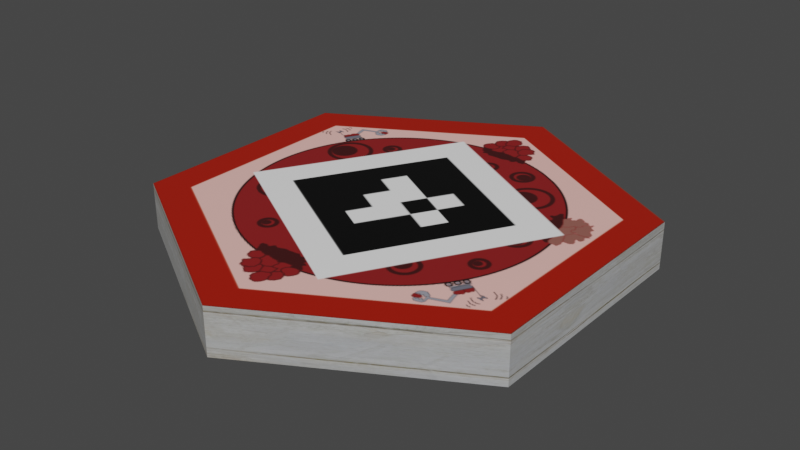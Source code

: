 # Source: 01_treasure_red.blend  (saved by Blender 3.2.14; exported with 4.5.12 LTS)
import bpy
from mathutils import Matrix  # noqa: F401  (used for matrix-valued properties, if any)

bpy.ops.wm.read_factory_settings(use_empty=True)
scene = bpy.context.scene
scene.name = 'Scene'

# ---- images (referenced by path relative to the original .blend; pixels are not part of the script)
import os
ASSET_DIR = os.environ.get("B2B_ASSET_DIR", "")  # directory of the original .blend (textures are referenced by path, not embedded)
HERE = os.path.dirname(os.path.abspath(__file__))  # packed textures are extracted next to this script under _unpacked/

def load_image(name, relpath, width, height, colorspace="sRGB"):
    """Load a texture the original file referenced (path relative to the .blend, or extracted next to this script)."""
    p = next((c for c in (os.path.join(HERE, relpath), os.path.join(ASSET_DIR, relpath)) if relpath and os.path.exists(c)), "")
    if p:
        img = bpy.data.images.load(p, check_existing=True)
        img.name = name
    else:  # same state as the original file: an image datablock whose file is absent (Cycles renders it pink)
        img = bpy.data.images.new(name, width, height)
        img.source = "FILE"
        img.filepath = "//" + (relpath or name)
    img.colorspace_settings.name = colorspace
    return img
img_red_png = load_image('Red.png', '_unpacked/Red.68083224.png', 426, 369, 'sRGB')
img_wood033_1k_color_jpg = load_image('Wood033_1K_Color.jpg', '_unpacked/Wood033_1K_Color.9a15cc8f.jpg', 1024, 1024, 'sRGB')
img_back_png = load_image('Back.png', '_unpacked/Back.b5e88b69.png', 426, 369, 'sRGB')

# ---- materials (node trees are filled in below, after node groups)
mat_red = bpy.data.materials.new('Red')
mat_wooden = bpy.data.materials.new('Wooden')
mat_rock = bpy.data.materials.new('Rock')

# ---- material node trees
mat_red.use_nodes = True; mat_red.node_tree.nodes.clear()
_N = mat_red.node_tree.nodes; _L = mat_red.node_tree.links
n0 = _N.new('ShaderNodeBsdfPrincipled'); n0.name = 'Principled BSDF'; n0.location = (10, 300)
n0.distribution = 'GGX'
n0.subsurface_method = 'RANDOM_WALK_SKIN'
n0.inputs[3].default_value = 1.45
n0.inputs[27].default_value = (0.0, 0.0, 0.0, 1.0)
n0.inputs[28].default_value = 1.0
n1 = _N.new('ShaderNodeOutputMaterial'); n1.name = 'Material Output'; n1.location = (300, 300)
n2 = _N.new('ShaderNodeTexImage'); n2.name = 'Image Texture'; n2.location = (-333, 243)
n2.image = img_red_png
n3 = _N.new('ShaderNodeMapping'); n3.name = 'Mapping'; n3.location = (-542, 181)
n4 = _N.new('ShaderNodeUVMap'); n4.name = 'UV Map'; n4.location = (-727, 167)
_L.new(n0.outputs[0], n1.inputs[0])
_L.new(n2.outputs[0], n0.inputs[0])
_L.new(n4.outputs[0], n3.inputs[0])
_L.new(n3.outputs[0], n2.inputs[0])
n1.is_active_output = True
mat_wooden.use_nodes = True; mat_wooden.node_tree.nodes.clear()
_N = mat_wooden.node_tree.nodes; _L = mat_wooden.node_tree.links
n0 = _N.new('ShaderNodeBsdfPrincipled'); n0.name = 'Principled BSDF.001'; n0.location = (252, 96)
n0.distribution = 'GGX'
n0.subsurface_method = 'RANDOM_WALK_SKIN'
n0.inputs[2].default_value = 1.0
n0.inputs[3].default_value = 1.45
n0.inputs[27].default_value = (0.0, 0.0, 0.0, 1.0)
n0.inputs[28].default_value = 1.0
n1 = _N.new('ShaderNodeMapping'); n1.name = 'Mapping'; n1.location = (-297, 114)
n1.vector_type = 'TEXTURE'
n1.inputs[1].default_value = (0.0, -1.9, 0.0)
n1.inputs[3].default_value = (0.9, 3.8, 1.0)
n2 = _N.new('ShaderNodeTexCoord'); n2.name = 'Texture Coordinate'; n2.location = (-533, 98)
n3 = _N.new('ShaderNodeOutputMaterial'); n3.name = 'Material Output.001'; n3.location = (562, 76)
n4 = _N.new('ShaderNodeTexImage'); n4.name = 'Image Texture'; n4.location = (-66, 107)
n4.image = img_wood033_1k_color_jpg
n4.interpolation = 'Closest'
_L.new(n2.outputs[2], n1.inputs[0])
_L.new(n1.outputs[0], n4.inputs[0])
_L.new(n4.outputs[0], n0.inputs[0])
_L.new(n0.outputs[0], n3.inputs[0])
n3.is_active_output = True
mat_rock.use_nodes = True; mat_rock.node_tree.nodes.clear()
_N = mat_rock.node_tree.nodes; _L = mat_rock.node_tree.links
n0 = _N.new('ShaderNodeBsdfPrincipled'); n0.name = 'Principled BSDF'; n0.location = (10, 300)
n0.distribution = 'GGX'
n0.subsurface_method = 'RANDOM_WALK_SKIN'
n0.inputs[3].default_value = 1.45
n0.inputs[27].default_value = (0.0, 0.0, 0.0, 1.0)
n0.inputs[28].default_value = 1.0
n1 = _N.new('ShaderNodeOutputMaterial'); n1.name = 'Material Output'; n1.location = (300, 300)
n2 = _N.new('ShaderNodeTexImage'); n2.name = 'Image Texture'; n2.location = (-440, 162)
n2.image = img_back_png
_L.new(n0.outputs[0], n1.inputs[0])
_L.new(n2.outputs[0], n0.inputs[0])
n1.is_active_output = True

# ---- world
world_world = bpy.data.worlds.new('World'); scene.world = world_world
world_world.use_nodes = True; world_world.node_tree.nodes.clear()
_N = world_world.node_tree.nodes; _L = world_world.node_tree.links
n0 = _N.new('ShaderNodeOutputWorld'); n0.name = 'World Output'; n0.location = (300, 300)
n1 = _N.new('ShaderNodeBackground'); n1.name = 'Background'; n1.location = (10, 300)
n1.inputs[0].default_value = (0.05088, 0.05088, 0.05088, 1.0)
_L.new(n1.outputs[0], n0.inputs[0])
n0.is_active_output = True
world_world.color = (0.05088, 0.05088, 0.05088)
world_world.use_sun_shadow = False
world_world.sun_shadow_jitter_overblur = 0.0

# ---- meshes
me_cylinder = bpy.data.meshes.new('Cylinder')
me_cylinder.from_pydata([(0.0, 0.075, -0.0075), (0.0, 0.075, 0.0075), (0.06495, 0.0375, -0.0075), (0.06495, 0.0375, 0.0075), (0.06495, -0.0375, -0.0075), (0.06495, -0.0375, 0.0075), (-6.557e-09, -0.075, -0.0075), (-6.557e-09, -0.075, 0.0075), (-0.06495, -0.0375, -0.0075), (-0.06495, -0.0375, 0.0075), (-0.06495, 0.0375, -0.0075), (-0.06495, 0.0375, 0.0075)], [], [(0, 1, 3, 2), (2, 3, 5, 4), (4, 5, 7, 6), (6, 7, 9, 8), (3, 1, 11, 9, 7, 5), (8, 9, 11, 10), (10, 11, 1, 0), (0, 2, 4, 6, 8, 10)])
me_cylinder.polygons.foreach_set('material_index', [1, 1, 1, 1, 0, 1, 1, 2])
_uv = me_cylinder.uv_layers.new(name='UVMap')
_uv.uv.foreach_set('vector', [1.0, 0.5, 1.0, 1.0, 0.8333, 1.0, 0.8333, 0.5, 0.8333, 0.5, 0.8333, 1.0, 0.6667, 1.0, 0.6667, 0.5, 0.6667, 0.5, 0.6667, 1.0, 0.5, 1.0, 0.5, 0.5, 0.5, 0.5, 0.5, 1.0, 0.3333, 1.0, 0.3333, 0.5, 0.75, 1.0, 0.25, 1.0, 0.0, 0.5, 0.25, 0.0, 0.75, 0.0, 1.0, 0.5, 0.3333, 0.5, 0.3333, 1.0, 0.1667, 1.0, 0.1667, 0.5, 0.1667, 0.5, 0.1667, 1.0, -8.941e-08, 1.0, -8.941e-08, 0.5, 0.75, 1.0, 1.0, 0.5, 0.75, 0.0, 0.25, 0.0, 0.0, 0.5, 0.25, 1.0])
me_cylinder.materials.append(mat_red)
me_cylinder.materials.append(mat_wooden)
me_cylinder.materials.append(mat_rock)
me_cylinder.update()

# ---- objects
ob_cylinder = bpy.data.objects.new('Cylinder', me_cylinder)

# ---- transforms, parenting, visibility, modifiers, constraints
ob_cylinder.location = (0.0, 0.0, 0.0)

# ---- collection membership
scene.collection.objects.link(ob_cylinder)

# ---- scene / render settings (as saved in the file)
scene.frame_start = 1; scene.frame_end = 250; scene.frame_set(0)
scene.render.engine = 'CYCLES'
scene.render.resolution_percentage = 400
scene.cycles.preview_pause = True
scene.cycles.sampling_pattern = 'TABULATED_SOBOL'
scene.cycles.use_light_tree = False
scene.view_settings.view_transform = 'Filmic'
bpy.context.view_layer.update()

# ---- added for rendering (the .blend has no active camera and no usable light): camera, sun
cam_auto = bpy.data.cameras.new('AutoCamera')
cam_auto.lens = 50.0
cam_auto.sensor_width = 36.0
cam_auto.clip_end = 1000.0
ob_auto_camera = bpy.data.objects.new('AutoCamera', cam_auto)
scene.collection.objects.link(ob_auto_camera)
ob_auto_camera.location = (0.185045, -0.222054, 0.148036)
ob_auto_camera.rotation_euler = (1.09748, -7.21219e-08, 0.694738)
scene.camera = ob_auto_camera
light_auto_sun = bpy.data.lights.new('AutoSun', 'SUN')
light_auto_sun.energy = 3.0
light_auto_sun.angle = 0.0523599
ob_auto_sun = bpy.data.objects.new('AutoSun', light_auto_sun)
scene.collection.objects.link(ob_auto_sun)
ob_auto_sun.rotation_euler = (0.872665, 0.174533, 0.523599)
bpy.context.view_layer.update()
